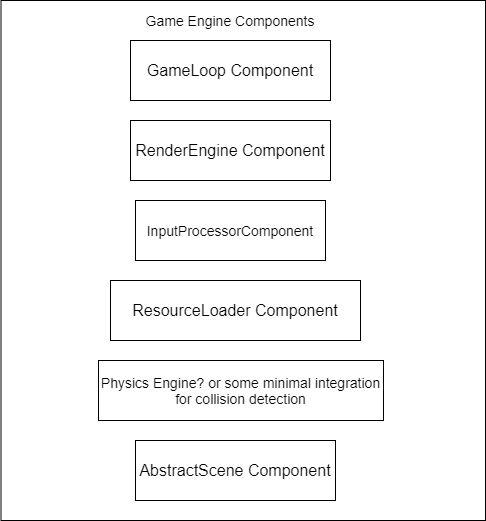

The diagram above was exported from draw.io. Its source (the exported page's mxGraphModel, read from the mxfile embedded in the PNG):
<mxGraphModel dx="1102" dy="582" grid="1" gridSize="10" guides="1" tooltips="1" connect="1" arrows="1" fold="1" page="1" pageScale="1" pageWidth="850" pageHeight="1100" math="0" shadow="0">
  <root>
    <mxCell id="0" />
    <mxCell id="1" parent="0" />
    <mxCell id="Z6Sgki5JoIcO__wyEKMH-46" value="" style="rounded=0;whiteSpace=wrap;html=1;" vertex="1" parent="1">
      <mxGeometry x="185.5" y="20" width="484.5" height="520" as="geometry" />
    </mxCell>
    <mxCell id="Z6Sgki5JoIcO__wyEKMH-47" value="&lt;font style=&quot;font-size: 14px&quot;&gt;Game Engine Components&lt;/font&gt;" style="text;html=1;strokeColor=none;fillColor=none;align=center;verticalAlign=middle;whiteSpace=wrap;rounded=0;" vertex="1" parent="1">
      <mxGeometry x="315" y="20" width="200" height="40" as="geometry" />
    </mxCell>
    <mxCell id="Z6Sgki5JoIcO__wyEKMH-53" value="&lt;font size=&quot;3&quot;&gt;GameLoop Component&lt;br&gt;&lt;/font&gt;" style="rounded=0;whiteSpace=wrap;html=1;" vertex="1" parent="1">
      <mxGeometry x="315" y="60" width="200" height="60" as="geometry" />
    </mxCell>
    <mxCell id="Z6Sgki5JoIcO__wyEKMH-54" value="&lt;font size=&quot;3&quot;&gt;RenderEngine Component&lt;/font&gt;" style="rounded=0;whiteSpace=wrap;html=1;" vertex="1" parent="1">
      <mxGeometry x="315" y="140" width="200" height="60" as="geometry" />
    </mxCell>
    <mxCell id="Z6Sgki5JoIcO__wyEKMH-55" value="&lt;font size=&quot;3&quot;&gt;ResourceLoader Component&lt;/font&gt;" style="rounded=0;whiteSpace=wrap;html=1;" vertex="1" parent="1">
      <mxGeometry x="295" y="300" width="250" height="60" as="geometry" />
    </mxCell>
    <mxCell id="Z6Sgki5JoIcO__wyEKMH-57" value="&lt;font style=&quot;font-size: 14px&quot;&gt;InputProcessorComponent&lt;/font&gt;" style="rounded=0;whiteSpace=wrap;html=1;" vertex="1" parent="1">
      <mxGeometry x="320" y="220" width="190" height="60" as="geometry" />
    </mxCell>
    <mxCell id="Z6Sgki5JoIcO__wyEKMH-58" value="&lt;font style=&quot;font-size: 14px&quot;&gt;Physics Engine? or some minimal integration for collision detection&lt;/font&gt;" style="rounded=0;whiteSpace=wrap;html=1;" vertex="1" parent="1">
      <mxGeometry x="283" y="380" width="285" height="60" as="geometry" />
    </mxCell>
    <mxCell id="Z6Sgki5JoIcO__wyEKMH-61" value="&lt;font size=&quot;3&quot;&gt;AbstractScene Component&lt;/font&gt;" style="rounded=0;whiteSpace=wrap;html=1;" vertex="1" parent="1">
      <mxGeometry x="320" y="460" width="200" height="60" as="geometry" />
    </mxCell>
  </root>
</mxGraphModel>